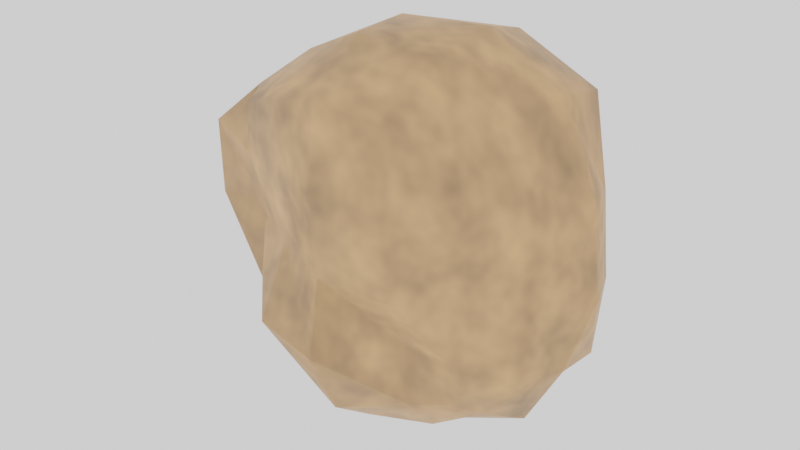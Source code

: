 # Source: Stone_2.blend  (saved by Blender 3.1.7; exported with 4.5.12 LTS)
import bpy
from mathutils import Matrix  # noqa: F401  (used for matrix-valued properties, if any)

bpy.ops.wm.read_factory_settings(use_empty=True)
scene = bpy.context.scene
scene.name = 'Scene'

# ---- collections
col_collection = bpy.data.collections.new('Collection'); scene.collection.children.link(col_collection)

# ---- images (referenced by path relative to the original .blend; pixels are not part of the script)
import os
ASSET_DIR = os.environ.get("B2B_ASSET_DIR", "")  # directory of the original .blend (textures are referenced by path, not embedded)
HERE = os.path.dirname(os.path.abspath(__file__))  # packed textures are extracted next to this script under _unpacked/

def load_image(name, relpath, width, height, colorspace="sRGB"):
    """Load a texture the original file referenced (path relative to the .blend, or extracted next to this script)."""
    p = next((c for c in (os.path.join(HERE, relpath), os.path.join(ASSET_DIR, relpath)) if relpath and os.path.exists(c)), "")
    if p:
        img = bpy.data.images.load(p, check_existing=True)
        img.name = name
    else:  # same state as the original file: an image datablock whose file is absent (Cycles renders it pink)
        img = bpy.data.images.new(name, width, height)
        img.source = "FILE"
        img.filepath = "//" + (relpath or name)
    img.colorspace_settings.name = colorspace
    return img
img_stonetexture_2 = load_image('StoneTexture_2', 'StoneTexture_2.png', 1024, 1024, 'sRGB')

# ---- materials (node trees are filled in below, after node groups)
mat_material = bpy.data.materials.new('Material')
mat_material.alpha_threshold = 0.0
mat_material.roughness = 0.5
mat_material.line_color = (0.0, 0.0, 0.0, 1.0)

# ---- material node trees
mat_material.use_nodes = True; mat_material.node_tree.nodes.clear()
_N = mat_material.node_tree.nodes; _L = mat_material.node_tree.links
n0 = _N.new('ShaderNodeOutputMaterial'); n0.name = 'Material Output'; n0.location = (300, 300)
n1 = _N.new('ShaderNodeBsdfPrincipled'); n1.name = 'Principled BSDF'; n1.location = (10, 300)
n1.distribution = 'GGX'
n1.subsurface_method = 'RANDOM_WALK_SKIN'
n1.inputs[3].default_value = 1.45
n1.inputs[27].default_value = (0.0, 0.0, 0.0, 1.0)
n1.inputs[28].default_value = 1.0
n2 = _N.new('ShaderNodeTexNoise'); n2.name = 'Noise Texture'; n2.location = (-856, 233)
n2.inputs[2].default_value = 8.2
n2.inputs[4].default_value = 0.633
n3 = _N.new('ShaderNodeValToRGB'); n3.name = 'ColorRamp'; n3.location = (-550, 248)
while len(n3.color_ramp.elements) > 1: n3.color_ramp.elements.remove(n3.color_ramp.elements[-1])
n3.color_ramp.elements[0].position = 0.0; n3.color_ramp.elements[0].color = (1.0, 0.5271, 0.2307, 1.0)
_e = n3.color_ramp.elements.new(1.0); _e.color = (0.15, 0.1022, 0.05951, 1.0)
n4 = _N.new('ShaderNodeTexImage'); n4.name = 'Image Texture'; n4.location = (689, 175)
n4.image = img_stonetexture_2
_L.new(n1.outputs[0], n0.inputs[0])
_L.new(n2.outputs[0], n3.inputs[0])
_L.new(n3.outputs[0], n1.inputs[0])
n0.is_active_output = True

# ---- world
world_world = bpy.data.worlds.new('World'); scene.world = world_world
world_world.use_nodes = True; world_world.node_tree.nodes.clear()
_N = world_world.node_tree.nodes; _L = world_world.node_tree.links
n0 = _N.new('ShaderNodeOutputWorld'); n0.name = 'World Output'; n0.location = (300, 300)
n1 = _N.new('ShaderNodeBackground'); n1.name = 'Background'; n1.location = (10, 300)
n1.inputs[0].default_value = (1.0, 1.0, 1.0, 1.0)
_L.new(n1.outputs[0], n0.inputs[0])
n0.is_active_output = True
world_world.color = (0.05088, 0.05088, 0.05088)
world_world.use_sun_shadow = False
world_world.sun_shadow_jitter_overblur = 0.0

# ---- meshes
me_cube = bpy.data.meshes.new('Cube')
me_cube.from_pydata([(0.876, 0.4792, 0.8478), (0.8306, 0.4171, -0.7556), (0.7929, -0.5436, 0.8475), (0.7294, -0.3917, -0.7138), (-0.7811, 0.4064, 0.7209), (-0.8055, 0.3879, -0.786), (-0.7396, -0.4775, 0.7823), (-0.6642, -0.3694, -0.6558), (-0.8761, 0.2568, -0.8913), (-0.8667, 0.02674, -0.8603), (-0.7639, -0.2034, -0.739), (0.5092, 0.4458, -0.878), (4.843e-08, 0.3741, -0.9254), (-0.5016, 0.4057, -0.896), (0.9565, 0.4336, 0.4639), (0.9467, 0.4487, 0.0009355), (0.9498, 0.4805, -0.4645), (-0.7704, -0.4295, -0.403), (-0.7996, -0.343, -0.0005419), (-0.8034, -0.4484, 0.4589), (0.859, -0.5258, 0.4791), (0.8055, -0.453, 0.009168), (0.8303, -0.4484, -0.4341), (-0.9441, 0.4761, 0.4625), (-0.9835, 0.3687, -0.01224), (-0.9307, 0.4373, -0.4863), (0.4838, -0.667, 0.9912), (0.005634, -0.694, 1.024), (-0.4502, -0.5826, 0.9198), (1.064, 0.3472, 1.058), (1.074, -0.009134, 1.115), (0.933, -0.3277, 0.9871), (-0.4278, -0.4785, -0.8071), (1.644e-08, -0.6069, -0.9502), (0.4423, -0.4392, -0.8223), (-0.8327, -0.2789, 0.8356), (-0.8546, -0.01895, 0.8214), (-0.8336, 0.2074, 0.7881), (-0.4543, 0.4697, 0.8108), (0.0002703, 0.5692, 0.9603), (0.4983, 0.4781, 0.9316), (0.8321, -0.247, -0.8089), (0.9649, -0.01305, -0.9116), (0.914, 0.2294, -0.8438), (0.5576, 0.3423, 1.294), (0.01518, 0.2991, 1.235), (-0.4215, 0.1741, 0.9434), (0.5802, -0.004612, 1.387), (0.004953, 0.0156, 1.343), (-0.4122, 0.0345, 0.9682), (0.5395, -0.3756, 1.296), (0.003807, -0.3478, 1.321), (-0.465, -0.2299, 1.108), (0.424, -0.4372, -0.4295), (0.4807, -0.6913, 0.01287), (0.4797, -0.7233, 0.5189), (-0.004657, -0.7994, -0.5101), (0.01309, -0.7318, 0.00602), (0.01405, -0.7844, 0.5273), (-0.4819, -0.7176, -0.4818), (-0.4389, -0.529, 0.002273), (-0.4257, -0.5995, 0.4827), (-1.026, -0.2561, -0.4159), (-1.209, -0.3062, 0.01852), (-1.179, -0.3403, 0.5306), (-1.116, 0.009348, -0.4668), (-1.324, 0.01144, -0.003004), (-1.189, -0.02508, 0.5165), (-1.088, 0.2506, -0.5107), (-1.061, 0.1618, -0.01568), (-1.094, 0.234, 0.4711), (-0.547, 0.2784, -1.19), (1.646e-08, 0.2236, -1.156), (0.5056, 0.225, -1.053), (-0.5482, -0.0002124, -1.225), (4.439e-09, -0.006371, -1.277), (0.5137, -0.02045, -1.118), (-0.4603, -0.2205, -1.003), (9.285e-09, -0.2927, -1.183), (0.4827, -0.2712, -1.036), (1.209, 0.2719, -0.4901), (1.252, 0.2824, 0.02073), (1.195, 0.2884, 0.5427), (1.19, 0.0003852, -0.4889), (1.351, 0.01528, 0.00999), (1.296, 0.009143, 0.5887), (1.067, -0.2663, -0.4832), (1.113, -0.2452, 0.001618), (1.135, -0.2783, 0.5085), (-0.5396, 0.4492, -0.5034), (-0.6196, 0.7416, -0.01028), (-0.5492, 0.6777, 0.504), (9.099e-08, 0.6206, -0.563), (7.637e-08, 0.574, -0.01293), (-0.001795, 0.77, 0.5572), (0.5682, 0.6463, -0.5282), (0.5895, 0.5911, -0.01186), (0.5613, 0.617, 0.5209)], [], [(44, 45, 48, 47), (45, 46, 49, 48), (47, 48, 51, 50), (48, 49, 52, 51), (0, 40, 44, 29), (40, 39, 45, 44), (39, 38, 46, 45), (38, 4, 37, 46), (46, 37, 36, 49), (49, 36, 35, 52), (52, 35, 6, 28), (51, 52, 28, 27), (50, 51, 27, 26), (31, 50, 26, 2), (30, 47, 50, 31), (29, 44, 47, 30), (53, 54, 57, 56), (54, 55, 58, 57), (56, 57, 60, 59), (57, 58, 61, 60), (3, 22, 53, 34), (22, 21, 54, 53), (21, 20, 55, 54), (20, 2, 26, 55), (55, 26, 27, 58), (58, 27, 28, 61), (61, 28, 6, 19), (60, 61, 19, 18), (59, 60, 18, 17), (32, 59, 17, 7), (33, 56, 59, 32), (34, 53, 56, 33), (62, 63, 66, 65), (63, 64, 67, 66), (65, 66, 69, 68), (66, 67, 70, 69), (7, 17, 62, 10), (17, 18, 63, 62), (18, 19, 64, 63), (19, 6, 35, 64), (64, 35, 36, 67), (67, 36, 37, 70), (70, 37, 4, 23), (69, 70, 23, 24), (68, 69, 24, 25), (8, 68, 25, 5), (9, 65, 68, 8), (10, 62, 65, 9), (71, 72, 75, 74), (72, 73, 76, 75), (74, 75, 78, 77), (75, 76, 79, 78), (5, 13, 71, 8), (13, 12, 72, 71), (12, 11, 73, 72), (11, 1, 43, 73), (73, 43, 42, 76), (76, 42, 41, 79), (79, 41, 3, 34), (78, 79, 34, 33), (77, 78, 33, 32), (10, 77, 32, 7), (9, 74, 77, 10), (8, 71, 74, 9), (80, 81, 84, 83), (81, 82, 85, 84), (83, 84, 87, 86), (84, 85, 88, 87), (1, 16, 80, 43), (16, 15, 81, 80), (15, 14, 82, 81), (14, 0, 29, 82), (82, 29, 30, 85), (85, 30, 31, 88), (88, 31, 2, 20), (87, 88, 20, 21), (86, 87, 21, 22), (41, 86, 22, 3), (42, 83, 86, 41), (43, 80, 83, 42), (89, 90, 93, 92), (90, 91, 94, 93), (92, 93, 96, 95), (93, 94, 97, 96), (5, 25, 89, 13), (25, 24, 90, 89), (24, 23, 91, 90), (23, 4, 38, 91), (91, 38, 39, 94), (94, 39, 40, 97), (97, 40, 0, 14), (96, 97, 14, 15), (95, 96, 15, 16), (11, 95, 16, 1), (12, 92, 95, 11), (13, 89, 92, 12)])
me_cube.polygons.foreach_set('use_smooth', [True] * 96)
_uv = me_cube.uv_layers.new(name='UVMap')
_uv.uv.foreach_set('vector', [0.05145, 0.8053, 0.07702, 0.7008, 0.1324, 0.7098, 0.12, 0.8249, 0.07702, 0.7008, 0.1125, 0.6261, 0.1308, 0.632, 0.1324, 0.7098, 0.12, 0.8249, 0.1324, 0.7098, 0.2015, 0.7214, 0.1912, 0.8268, 0.1324, 0.7098, 0.1308, 0.632, 0.1878, 0.6292, 0.2015, 0.7214, 0.8679, 0.07558, 0.7948, 0.06833, 0.8017, 0.0, 0.9022, 0.03683, 0.02321, 0.7897, 0.0, 0.6884, 0.07702, 0.7008, 0.05145, 0.8053, 0.0, 0.6884, 0.04612, 0.597, 0.1125, 0.6261, 0.07702, 0.7008, 0.04612, 0.597, 0.04571, 0.5143, 0.1003, 0.5075, 0.1125, 0.6261, 0.1125, 0.6261, 0.1003, 0.5075, 0.1614, 0.5131, 0.1308, 0.632, 0.1308, 0.632, 0.1614, 0.5131, 0.2256, 0.5341, 0.1878, 0.6292, 0.1878, 0.6292, 0.2256, 0.5341, 0.2631, 0.5698, 0.2771, 0.6375, 0.2015, 0.7214, 0.1878, 0.6292, 0.2771, 0.6375, 0.2771, 0.7346, 0.1912, 0.8268, 0.2015, 0.7214, 0.2771, 0.7346, 0.251, 0.8293, 0.04732, 0.4533, 0.0, 0.3581, 0.05609, 0.3624, 0.0882, 0.4182, 0.1005, 0.9427, 0.12, 0.8249, 0.1912, 0.8268, 0.1753, 0.9228, 0.03065, 0.9007, 0.05145, 0.8053, 0.12, 0.8249, 0.1005, 0.9427, 0.9382, 0.6047, 0.9382, 0.7009, 0.855, 0.7007, 0.833, 0.6079, 0.2539, 0.3553, 0.1558, 0.3577, 0.1396, 0.276, 0.2514, 0.2743, 0.3554, 0.2673, 0.2514, 0.2743, 0.253, 0.1723, 0.35, 0.1699, 0.2514, 0.2743, 0.1396, 0.276, 0.1602, 0.175, 0.253, 0.1723, 0.3974, 0.3914, 0.3415, 0.4138, 0.3378, 0.3316, 0.4136, 0.3345, 0.3415, 0.4138, 0.2565, 0.4009, 0.2539, 0.3553, 0.3378, 0.3316, 0.7814, 0.5585, 0.7318, 0.6394, 0.686, 0.6019, 0.71, 0.5209, 0.1645, 0.4227, 0.0882, 0.4182, 0.05609, 0.3624, 0.1558, 0.3577, 0.1558, 0.3577, 0.05609, 0.3624, 0.04236, 0.2687, 0.1396, 0.276, 0.1396, 0.276, 0.04236, 0.2687, 0.05683, 0.1716, 0.1602, 0.175, 0.1602, 0.175, 0.05683, 0.1716, 0.08377, 0.1033, 0.1667, 0.1007, 0.253, 0.1723, 0.1602, 0.175, 0.1667, 0.1007, 0.2528, 0.0991, 0.35, 0.1699, 0.253, 0.1723, 0.2528, 0.0991, 0.3399, 0.08855, 0.833, 0.7895, 0.8556, 0.7009, 0.9068, 0.7302, 0.8933, 0.8006, 0.4369, 0.257, 0.3554, 0.2673, 0.35, 0.1699, 0.4166, 0.1669, 0.9064, 0.551, 0.9382, 0.6047, 0.833, 0.6079, 0.8355, 0.5209, 0.2873, 0.7869, 0.2771, 0.684, 0.3521, 0.6906, 0.3498, 0.7877, 0.2771, 0.684, 0.2829, 0.5847, 0.3547, 0.5823, 0.3521, 0.6906, 0.3498, 0.7877, 0.3521, 0.6906, 0.381, 0.7072, 0.3881, 0.7895, 0.3521, 0.6906, 0.3547, 0.5823, 0.4052, 0.6083, 0.381, 0.7072, 0.3814, 0.1158, 0.3399, 0.08855, 0.3478, 0.02405, 0.3896, 0.09686, 0.3399, 0.08855, 0.2528, 0.0991, 0.2494, 0.0, 0.3478, 0.02405, 0.2528, 0.0991, 0.1667, 0.1007, 0.1433, 0.01466, 0.2494, 0.0, 0.1667, 0.1007, 0.08377, 0.1033, 0.05558, 0.06647, 0.1433, 0.01466, 0.2829, 0.5847, 0.2935, 0.5129, 0.3616, 0.5075, 0.3547, 0.5823, 0.3547, 0.5823, 0.3616, 0.5075, 0.4216, 0.5206, 0.4052, 0.6083, 0.4052, 0.6083, 0.4216, 0.5206, 0.4716, 0.5452, 0.4536, 0.6196, 0.381, 0.7072, 0.4052, 0.6083, 0.4536, 0.6196, 0.4207, 0.7123, 0.3881, 0.7895, 0.381, 0.7072, 0.4207, 0.7123, 0.4716, 0.8076, 0.4055, 0.9033, 0.3881, 0.7895, 0.4716, 0.8076, 0.4403, 0.8777, 0.3398, 0.881, 0.3498, 0.7877, 0.3881, 0.7895, 0.4055, 0.9033, 0.3896, 0.09686, 0.3478, 0.02405, 0.3432, 0.01908, 0.4336, 0.04481, 0.686, 0.8997, 0.7043, 0.8081, 0.7449, 0.8302, 0.7565, 0.8997, 0.7396, 0.478, 0.8419, 0.4645, 0.8675, 0.5209, 0.7453, 0.5085, 0.5068, 0.1213, 0.4991, 0.2335, 0.4813, 0.2446, 0.4467, 0.1522, 0.7594, 0.8199, 0.8122, 0.8081, 0.8122, 0.8868, 0.7565, 0.8774, 0.5503, 0.4359, 0.6345, 0.4354, 0.6244, 0.5209, 0.5176, 0.4833, 0.6345, 0.4354, 0.7332, 0.4295, 0.7396, 0.478, 0.6244, 0.5209, 0.7332, 0.4295, 0.8308, 0.4164, 0.8419, 0.4645, 0.7396, 0.478, 0.5341, 0.8463, 0.5268, 0.7935, 0.5761, 0.8003, 0.5607, 0.8848, 0.8419, 0.4645, 0.9114, 0.4045, 0.9297, 0.4252, 0.8675, 0.5209, 0.6024, 0.9247, 0.612, 0.8114, 0.6765, 0.8251, 0.6809, 0.9247, 0.5068, 0.3598, 0.4437, 0.4382, 0.3974, 0.3914, 0.4136, 0.3345, 0.4813, 0.2446, 0.5068, 0.3598, 0.4136, 0.3345, 0.4369, 0.257, 0.4467, 0.1522, 0.4813, 0.2446, 0.4369, 0.257, 0.4166, 0.1669, 0.9068, 0.8306, 0.8386, 0.8503, 0.833, 0.7895, 0.8933, 0.8006, 0.4336, 0.04481, 0.5068, 0.1213, 0.4467, 0.1522, 0.3896, 0.09686, 0.4055, 0.9033, 0.4039, 0.9769, 0.3332, 0.9704, 0.3398, 0.881, 0.5742, 0.7096, 0.5755, 0.6016, 0.6441, 0.6229, 0.6257, 0.7134, 0.5755, 0.6016, 0.5993, 0.5209, 0.6712, 0.5215, 0.6441, 0.6229, 0.363, 0.4895, 0.2575, 0.4955, 0.2585, 0.4214, 0.3547, 0.4734, 0.2575, 0.4955, 0.1408, 0.5075, 0.1594, 0.4618, 0.2585, 0.4214, 0.5268, 0.7935, 0.5068, 0.7183, 0.5742, 0.7096, 0.5761, 0.8003, 0.9345, 0.3264, 0.9151, 0.2338, 1.0, 0.2267, 0.9681, 0.3316, 0.9151, 0.2338, 0.8908, 0.1477, 0.9703, 0.1205, 1.0, 0.2267, 0.8908, 0.1477, 0.8679, 0.07558, 0.9022, 0.03683, 0.9703, 0.1205, 0.007779, 0.9595, 0.03065, 0.9007, 0.1005, 0.9427, 0.07815, 0.9809, 0.833, 0.7272, 0.8088, 0.8081, 0.7381, 0.7585, 0.7833, 0.6759, 0.7833, 0.6759, 0.7381, 0.7585, 0.7094, 0.6981, 0.7318, 0.6394, 0.833, 0.5786, 0.7833, 0.6759, 0.7318, 0.6394, 0.7814, 0.5585, 0.3547, 0.4734, 0.2585, 0.4214, 0.2565, 0.4009, 0.3415, 0.4138, 0.4437, 0.4382, 0.3547, 0.4734, 0.3415, 0.4138, 0.3974, 0.3914, 0.612, 0.8114, 0.6257, 0.7134, 0.686, 0.7306, 0.6765, 0.8251, 0.5761, 0.8003, 0.5742, 0.7096, 0.6257, 0.7134, 0.612, 0.8114, 0.622, 0.3584, 0.5932, 0.2574, 0.7144, 0.2514, 0.7231, 0.3531, 0.5932, 0.2574, 0.5899, 0.1514, 0.6987, 0.1248, 0.7144, 0.2514, 0.7231, 0.3531, 0.7144, 0.2514, 0.8264, 0.2389, 0.8358, 0.3379, 0.7144, 0.2514, 0.6987, 0.1248, 0.8114, 0.1385, 0.8264, 0.2389, 0.5503, 0.4359, 0.5068, 0.3714, 0.622, 0.3584, 0.6345, 0.4354, 0.5068, 0.3714, 0.5303, 0.2777, 0.5932, 0.2574, 0.622, 0.3584, 0.5303, 0.2777, 0.5148, 0.1791, 0.5899, 0.1514, 0.5932, 0.2574, 0.5148, 0.1791, 0.5198, 0.09586, 0.601, 0.08088, 0.5899, 0.1514, 0.5899, 0.1514, 0.601, 0.08088, 0.6931, 0.03567, 0.6987, 0.1248, 0.6987, 0.1248, 0.6931, 0.03567, 0.7948, 0.06833, 0.8114, 0.1385, 0.8114, 0.1385, 0.7948, 0.06833, 0.8679, 0.07558, 0.8908, 0.1477, 0.8264, 0.2389, 0.8114, 0.1385, 0.8908, 0.1477, 0.9151, 0.2338, 0.8358, 0.3379, 0.8264, 0.2389, 0.9151, 0.2338, 0.9345, 0.3264, 0.8308, 0.4164, 0.8358, 0.3379, 0.9345, 0.3264, 0.9052, 0.3953, 0.7332, 0.4295, 0.7231, 0.3531, 0.8358, 0.3379, 0.8308, 0.4164, 0.6345, 0.4354, 0.622, 0.3584, 0.7231, 0.3531, 0.7332, 0.4295])
me_cube.materials.append(mat_material)
me_cube.use_mirror_vertex_groups = False
me_cube.update()

# ---- objects
ob_cube = bpy.data.objects.new('Cube', me_cube)

# ---- transforms, parenting, visibility, modifiers, constraints
ob_cube.location = (0.4034, -0.4438, 2.757)
ob_cube.scale = (0.747, 0.747, 0.747)
ob_cube.lock_rotations_4d = False
ob_cube.empty_display_type = 'ARROWS'
ob_cube.lineart.crease_threshold = 0.0

# ---- collection membership
col_collection.objects.link(ob_cube)

# ---- scene / render settings (as saved in the file)
scene.frame_start = 1; scene.frame_end = 250; scene.frame_set(1)
scene.render.engine = 'CYCLES'
scene.cycles.sampling_pattern = 'TABULATED_SOBOL'
scene.cycles.use_light_tree = False
scene.view_settings.view_transform = 'Filmic'
bpy.context.view_layer.update()

# ---- added for rendering (the .blend has no active camera): camera
cam_auto = bpy.data.cameras.new('AutoCamera')
cam_auto.lens = 50.0
cam_auto.sensor_width = 36.0
cam_auto.clip_end = 1000.0
ob_auto_camera = bpy.data.objects.new('AutoCamera', cam_auto)
scene.collection.objects.link(ob_auto_camera)
ob_auto_camera.location = (3.23952, -3.84566, 5.05918)
ob_auto_camera.rotation_euler = (1.09748, -7.21219e-08, 0.694738)
scene.camera = ob_auto_camera
bpy.context.view_layer.update()
